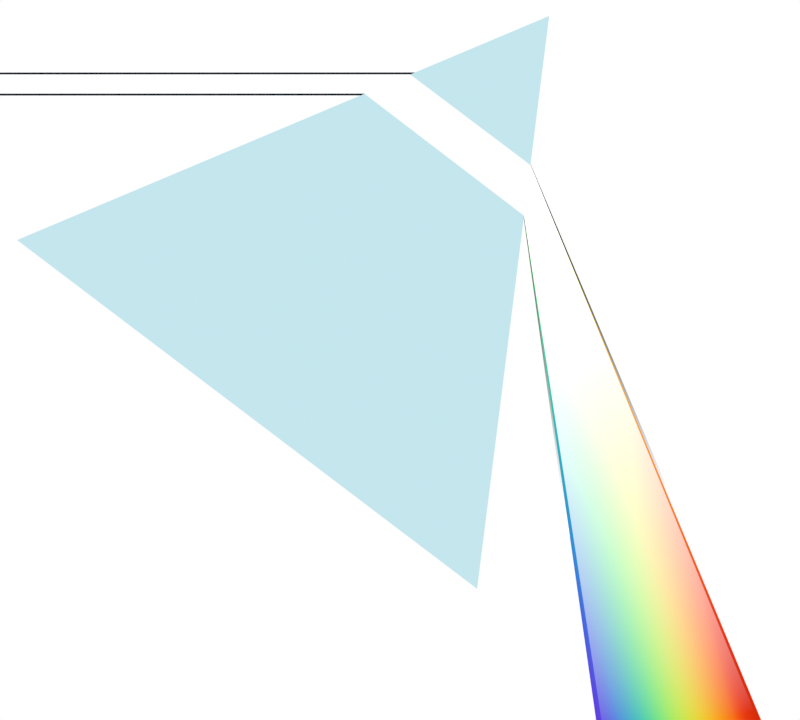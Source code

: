 # Source: experience_prisme.blend  (saved by Blender 4.2.66; exported with 4.5.12 LTS)
import bpy
from mathutils import Matrix  # noqa: F401  (used for matrix-valued properties, if any)

bpy.ops.wm.read_factory_settings(use_empty=True)
scene = bpy.context.scene
scene.name = 'Scene'

# ---- collections
col_collection = bpy.data.collections.new('Collection'); scene.collection.children.link(col_collection)
col_prisme = bpy.data.collections.new('Prisme'); scene.collection.children.link(col_prisme)
col_lumi_re_blanche = bpy.data.collections.new('Lumière blanche'); scene.collection.children.link(col_lumi_re_blanche)
col_arc_en_ciel = bpy.data.collections.new('Arc-en-ciel'); col_lumi_re_blanche.children.link(col_arc_en_ciel)
col_lumi_re_bleue = bpy.data.collections.new('Lumière bleue'); scene.collection.children.link(col_lumi_re_bleue)

# ---- materials (node trees are filled in below, after node groups)
mat_arc_en_ciel = bpy.data.materials.new('Arc-en-ciel')
mat_verre = bpy.data.materials.new('Verre')
mat_blanc = bpy.data.materials.new('Blanc')
mat_bleu = bpy.data.materials.new('Bleu')
mat_noir = bpy.data.materials.new('Noir')
mat_gradient_blanc = bpy.data.materials.new('Gradient blanc')
mat_gradient_noir = bpy.data.materials.new('Gradient noir')

# ---- material node trees
mat_arc_en_ciel.use_nodes = True; mat_arc_en_ciel.node_tree.nodes.clear()
_N = mat_arc_en_ciel.node_tree.nodes; _L = mat_arc_en_ciel.node_tree.links
n0 = _N.new('ShaderNodeOutputMaterial'); n0.name = 'Material Output'; n0.location = (300, 300)
n1 = _N.new('ShaderNodeValToRGB'); n1.name = 'Color Ramp'; n1.location = (-150, 262)
n1.color_ramp.interpolation = 'B_SPLINE'
while len(n1.color_ramp.elements) > 1: n1.color_ramp.elements.remove(n1.color_ramp.elements[-1])
n1.color_ramp.elements[0].position = 0.08182; n1.color_ramp.elements[0].color = (0.6281, 0.02242, 0.002504, 1.0)
_e = n1.color_ramp.elements.new(0.2); _e.color = (1.0, 0.04888, 0.008877, 1.0)
_e = n1.color_ramp.elements.new(0.4); _e.color = (0.9017, 0.7851, 0.01729, 1.0)
_e = n1.color_ramp.elements.new(0.6); _e.color = (0.01888, 0.8812, 0.1281, 1.0)
_e = n1.color_ramp.elements.new(0.8); _e.color = (0.008662, 0.1677, 0.7891, 1.0)
_e = n1.color_ramp.elements.new(0.9409); _e.color = (0.1501, 0.007499, 0.7089, 1.0)
n2 = _N.new('ShaderNodeTexCoord'); n2.name = 'Texture Coordinate'; n2.location = (-719, 262)
n3 = _N.new('ShaderNodeMapping'); n3.name = 'Mapping'; n3.location = (-526, 262)
n4 = _N.new('ShaderNodeSeparateXYZ'); n4.name = 'Separate XYZ'; n4.location = (-334, 262)
n5 = _N.new('ShaderNodeEmission'); n5.name = 'Emission'; n5.location = (122, 262)
_L.new(n2.outputs[0], n3.inputs[0])
_L.new(n4.outputs[0], n1.inputs[0])
_L.new(n3.outputs[0], n4.inputs[0])
_L.new(n1.outputs[0], n5.inputs[0])
_L.new(n5.outputs[0], n0.inputs[0])
n0.is_active_output = True
mat_verre.use_nodes = True; mat_verre.node_tree.nodes.clear()
_N = mat_verre.node_tree.nodes; _L = mat_verre.node_tree.links
n0 = _N.new('ShaderNodeOutputMaterial'); n0.name = 'Material Output'; n0.location = (300, 300)
n1 = _N.new('ShaderNodeEmission'); n1.name = 'Emission'; n1.location = (10, 300)
n1.inputs[0].default_value = (0.554, 0.7899, 0.8518, 1.0)
_L.new(n1.outputs[0], n0.inputs[0])
n0.is_active_output = True
mat_blanc.use_nodes = True; mat_blanc.node_tree.nodes.clear()
_N = mat_blanc.node_tree.nodes; _L = mat_blanc.node_tree.links
n0 = _N.new('ShaderNodeOutputMaterial'); n0.name = 'Material Output'; n0.location = (403, 377)
n1 = _N.new('ShaderNodeEmission'); n1.name = 'Emission'; n1.location = (182, 357)
_L.new(n1.outputs[0], n0.inputs[0])
n0.is_active_output = True
mat_bleu.use_nodes = True; mat_bleu.node_tree.nodes.clear()
_N = mat_bleu.node_tree.nodes; _L = mat_bleu.node_tree.links
n0 = _N.new('ShaderNodeOutputMaterial'); n0.name = 'Material Output'; n0.location = (403, 377)
n1 = _N.new('ShaderNodeEmission'); n1.name = 'Emission'; n1.location = (182, 357)
n1.inputs[0].default_value = (0.0186, 0.2278, 0.5404, 1.0)
_L.new(n1.outputs[0], n0.inputs[0])
n0.is_active_output = True
mat_noir.use_nodes = True; mat_noir.node_tree.nodes.clear()
_N = mat_noir.node_tree.nodes; _L = mat_noir.node_tree.links
n0 = _N.new('ShaderNodeOutputMaterial'); n0.name = 'Material Output'; n0.location = (403, 377)
n1 = _N.new('ShaderNodeEmission'); n1.name = 'Emission'; n1.location = (182, 357)
n1.inputs[0].default_value = (0.001765, 0.007277, 0.01329, 1.0)
_L.new(n1.outputs[0], n0.inputs[0])
n0.is_active_output = True
mat_gradient_blanc.use_nodes = True; mat_gradient_blanc.node_tree.nodes.clear()
_N = mat_gradient_blanc.node_tree.nodes; _L = mat_gradient_blanc.node_tree.links
n0 = _N.new('ShaderNodeOutputMaterial'); n0.name = 'Material Output'; n0.location = (902, 504)
n1 = _N.new('ShaderNodeMapping'); n1.name = 'Mapping'; n1.location = (-10, 423)
n1.inputs[2].default_value = (0.0, 0.0576, 0.0)
n2 = _N.new('ShaderNodeTexCoord'); n2.name = 'Texture Coordinate'; n2.location = (-205, 423)
n3 = _N.new('ShaderNodeSeparateXYZ'); n3.name = 'Separate XYZ'; n3.location = (197, 288)
n4 = _N.new('ShaderNodeMath'); n4.name = 'Math'; n4.location = (386, 301)
n4.operation = 'MULTIPLY_ADD'
n4.inputs[1].default_value = 1.23
n4.inputs[2].default_value = -0.16
n5 = _N.new('ShaderNodeBsdfPrincipled'); n5.name = 'Principled BSDF'; n5.location = (585, 473)
_L.new(n2.outputs[0], n1.inputs[0])
_L.new(n1.outputs[0], n3.inputs[0])
_L.new(n3.outputs[1], n4.inputs[0])
_L.new(n5.outputs[0], n0.inputs[0])
_L.new(n4.outputs[0], n5.inputs[4])
n0.is_active_output = True
mat_gradient_noir.use_nodes = True; mat_gradient_noir.node_tree.nodes.clear()
_N = mat_gradient_noir.node_tree.nodes; _L = mat_gradient_noir.node_tree.links
n0 = _N.new('ShaderNodeOutputMaterial'); n0.name = 'Material Output'; n0.location = (948, 441)
n1 = _N.new('ShaderNodeMapping'); n1.name = 'Mapping'; n1.location = (-10, 423)
n1.inputs[2].default_value = (0.0, 0.0576, 0.0)
n2 = _N.new('ShaderNodeTexCoord'); n2.name = 'Texture Coordinate'; n2.location = (-205, 423)
n3 = _N.new('ShaderNodeSeparateXYZ'); n3.name = 'Separate XYZ'; n3.location = (197, 288)
n4 = _N.new('ShaderNodeMath'); n4.name = 'Math'; n4.location = (386, 301)
n4.operation = 'MULTIPLY_ADD'
n4.inputs[1].default_value = 2.66
n4.inputs[2].default_value = -2.28
n5 = _N.new('ShaderNodeEmission'); n5.name = 'Emission'; n5.location = (560, 458)
n5.inputs[0].default_value = (0.0, 0.0, 0.0, 1.0)
n6 = _N.new('ShaderNodeMixShader'); n6.name = 'Mix Shader'; n6.location = (754, 439)
n7 = _N.new('ShaderNodeBsdfTransparent'); n7.name = 'Transparent BSDF'; n7.location = (582, 335)
_L.new(n2.outputs[0], n1.inputs[0])
_L.new(n1.outputs[0], n3.inputs[0])
_L.new(n3.outputs[1], n4.inputs[0])
_L.new(n4.outputs[0], n7.inputs[0])
_L.new(n7.outputs[0], n6.inputs[2])
_L.new(n5.outputs[0], n6.inputs[1])
_L.new(n6.outputs[0], n0.inputs[0])
n0.is_active_output = True

# ---- world
world_world = bpy.data.worlds.new('World'); scene.world = world_world
world_world.use_nodes = True; world_world.node_tree.nodes.clear()
_N = world_world.node_tree.nodes; _L = world_world.node_tree.links
n0 = _N.new('ShaderNodeOutputWorld'); n0.name = 'World Output'; n0.location = (300, 300)
n1 = _N.new('ShaderNodeBackground'); n1.name = 'Background'; n1.location = (10, 300)
n1.inputs[0].default_value = (0.05088, 0.05088, 0.05088, 1.0)
_L.new(n1.outputs[0], n0.inputs[0])
n0.is_active_output = True
world_world.color = (0.05088, 0.05088, 0.05088)
world_world.use_sun_shadow = False
world_world.sun_shadow_jitter_overblur = 0.0

# ---- cameras
cam_camera = bpy.data.cameras.new('Camera')
cam_camera.type = 'ORTHO'
cam_camera.clip_end = 100.0
cam_camera.ortho_scale = 2.4

# ---- lights
light_light = bpy.data.lights.new('Light', 'SUN')
light_light.transmission_factor = 0.0
light_light.angle = 0.1993
light_light.energy = 5.0
light_light.shadow_soft_size = 0.1
light_light.shadow_cascade_max_distance = 1000.0

# ---- meshes
me_plane_013 = bpy.data.meshes.new('Plane.013')
me_plane_013.from_pydata([(-1.0, -1.0, 0.0), (1.0, -1.0, 0.0), (-1.0, 1.0, 0.0), (1.0, 1.0, 0.0)], [], [(0, 1, 3, 2)])
_uv = me_plane_013.uv_layers.new(name='UVMap')
_uv.uv.foreach_set('vector', [0.0, 0.0, 1.0, 0.0, 1.0, 1.0, 0.0, 1.0])
me_plane_013.materials.append(mat_arc_en_ciel)
me_plane_013.update()
me_cylinder = bpy.data.meshes.new('Cylinder')
me_cylinder.from_pydata([(0.0, 1.0, -1.0), (0.0, 1.0, 1.0), (0.866, -0.5, -1.0), (0.866, -0.5, 1.0), (-0.866, -0.5, -1.0), (-0.866, -0.5, 1.0)], [], [(0, 1, 3, 2), (2, 3, 5, 4), (3, 1, 5), (4, 5, 1, 0), (0, 2, 4)])
_uv = me_cylinder.uv_layers.new(name='UVMap')
_uv.uv.foreach_set('vector', [1.0, 0.5, 1.0, 1.0, 0.6667, 1.0, 0.6667, 0.5, 0.6667, 0.5, 0.6667, 1.0, 0.3333, 1.0, 0.3333, 0.5, 0.4578, 0.13, 0.25, 0.49, 0.04215, 0.13, 0.3333, 0.5, 0.3333, 1.0, -5.96e-08, 1.0, -5.96e-08, 0.5, 0.75, 0.49, 0.9578, 0.13, 0.5422, 0.13])
me_cylinder.update()
me_cylinder_001 = bpy.data.meshes.new('Cylinder.001')
me_cylinder_001.from_pydata([(0.0, 1.0, -1.0), (0.0, 1.0, 1.0), (0.866, -0.5, -1.0), (0.866, -0.5, 1.0), (-0.866, -0.5, -1.0), (-0.866, -0.5, 1.0)], [], [(0, 1, 3, 2), (2, 3, 5, 4), (3, 1, 5), (4, 5, 1, 0), (0, 2, 4)])
_uv = me_cylinder_001.uv_layers.new(name='UVMap')
_uv.uv.foreach_set('vector', [1.0, 0.5, 1.0, 1.0, 0.6667, 1.0, 0.6667, 0.5, 0.6667, 0.5, 0.6667, 1.0, 0.3333, 1.0, 0.3333, 0.5, 0.4578, 0.13, 0.25, 0.49, 0.04215, 0.13, 0.3333, 0.5, 0.3333, 1.0, -5.96e-08, 1.0, -5.96e-08, 0.5, 0.75, 0.49, 0.9578, 0.13, 0.5422, 0.13])
me_cylinder_001.materials.append(mat_verre)
me_cylinder_001.update()
me_plane = bpy.data.meshes.new('Plane')
me_plane.from_pydata([(-1.0, -1.0, 0.0), (1.0, -1.0, 0.0), (-1.0, 1.0, 0.0), (1.0, 1.0, 0.0)], [], [(0, 1, 3, 2)])
_uv = me_plane.uv_layers.new(name='UVMap')
_uv.uv.foreach_set('vector', [0.0, 0.0, 1.0, 0.0, 1.0, 1.0, 0.0, 1.0])
me_plane.materials.append(mat_blanc)
me_plane.update()
me_plane_006 = bpy.data.meshes.new('Plane.006')
me_plane_006.from_pydata([(-0.8921, 0.02879, 0.0), (0.8758, 0.02879, 0.0), (-0.8921, -0.02879, 0.0), (0.8758, -0.02879, 0.0), (-0.8921, 0.02879, -0.0572), (0.8758, 0.02879, -0.0572), (-0.8921, -0.02879, -0.0572), (0.8758, -0.02879, -0.0572)], [], [(0, 2, 3, 1), (4, 5, 7, 6), (3, 2, 6, 7), (0, 1, 5, 4), (1, 3, 7, 5), (2, 0, 4, 6)])
_uv = me_plane_006.uv_layers.new(name='UVMap')
_uv.uv.foreach_set('vector', [0.05792, 0.5568, 0.05792, 0.8723, 0.7979, 0.8723, 0.7979, 0.5568, 0.05792, 0.5568, 0.7979, 0.5568, 0.7979, 0.8723, 0.05792, 0.8723, 0.7979, 0.8723, 0.05792, 0.8723, 0.05792, 0.8723, 0.7979, 0.8723, 0.05792, 0.5568, 0.7979, 0.5568, 0.7979, 0.5568, 0.05792, 0.5568, 0.7979, 0.5568, 0.7979, 0.8723, 0.7979, 0.8723, 0.7979, 0.5568, 0.05792, 0.8723, 0.05792, 0.5568, 0.05792, 0.5568, 0.05792, 0.8723])
me_plane_006.materials.append(mat_blanc)
me_plane_006.materials.append(mat_bleu)
me_plane_006.update()
me_plane_008 = bpy.data.meshes.new('Plane.008')
me_plane_008.from_pydata([(-0.09119, -0.1592, 0.0), (-0.03125, 0.1954, -0.05819), (-0.09843, 0.142, 0.0), (-0.02627, 0.5829, -0.05819), (-0.09119, -0.1592, -0.1672), (-0.03125, 0.1954, -0.109), (-0.09843, 0.142, -0.1672), (-0.02627, 0.5829, -0.109)], [], [(0, 2, 3, 1), (4, 5, 7, 6), (3, 2, 6, 7), (0, 1, 5, 4), (1, 3, 7, 5), (2, 0, 4, 6)])
_uv = me_plane_008.uv_layers.new(name='UVMap')
_uv.uv.foreach_set('vector', [0.05792, 0.5568, 0.05792, 0.8723, 0.7979, 0.8723, 0.7979, 0.5568, 0.05792, 0.5568, 0.7979, 0.5568, 0.7979, 0.8723, 0.05792, 0.8723, 0.7979, 0.8723, 0.05792, 0.8723, 0.05792, 0.8723, 0.7979, 0.8723, 0.05792, 0.5568, 0.7979, 0.5568, 0.7979, 0.5568, 0.05792, 0.5568, 0.7979, 0.5568, 0.7979, 0.8723, 0.7979, 0.8723, 0.7979, 0.5568, 0.05792, 0.8723, 0.05792, 0.5568, 0.05792, 0.5568, 0.05792, 0.8723])
me_plane_008.materials.append(mat_blanc)
me_plane_008.update()
me_plane_014 = bpy.data.meshes.new('Plane.014')
me_plane_014.from_pydata([(-0.8921, 0.02879, 0.0), (0.8758, 0.02879, 0.0), (-0.8921, -0.02879, 0.0), (0.8758, -0.02879, 0.0), (-0.8921, 0.02879, -0.0572), (0.8758, 0.02879, -0.0572), (-0.8921, -0.02879, -0.0572), (0.8758, -0.02879, -0.0572)], [], [(0, 2, 3, 1), (4, 5, 7, 6), (3, 2, 6, 7), (0, 1, 5, 4), (1, 3, 7, 5), (2, 0, 4, 6)])
_uv = me_plane_014.uv_layers.new(name='UVMap')
_uv.uv.foreach_set('vector', [0.05792, 0.5568, 0.05792, 0.8723, 0.7979, 0.8723, 0.7979, 0.5568, 0.05792, 0.5568, 0.7979, 0.5568, 0.7979, 0.8723, 0.05792, 0.8723, 0.7979, 0.8723, 0.05792, 0.8723, 0.05792, 0.8723, 0.7979, 0.8723, 0.05792, 0.5568, 0.7979, 0.5568, 0.7979, 0.5568, 0.05792, 0.5568, 0.7979, 0.5568, 0.7979, 0.8723, 0.7979, 0.8723, 0.7979, 0.5568, 0.05792, 0.8723, 0.05792, 0.5568, 0.05792, 0.5568, 0.05792, 0.8723])
me_plane_014.materials.append(mat_noir)
me_plane_014.update()
me_plane_001 = bpy.data.meshes.new('Plane.001')
me_plane_001.from_pydata([(-1.231, -5.091, -4.985e-07), (0.9039, -4.751, 0.0), (-0.2499, 2.874, 3.383e-07), (-0.02158, 2.329, 4.436e-07)], [], [(0, 2, 3, 1)])
_uv = me_plane_001.uv_layers.new(name='UVMap')
_uv.uv.foreach_set('vector', [0.0, 0.0, 0.0, 1.0, 1.0, 1.0, 1.0, 0.0])
me_plane_001.materials.append(mat_arc_en_ciel)
me_plane_001.update()
me_plane_007 = bpy.data.meshes.new('Plane.007')
me_plane_007.from_pydata([(-1.025, -4.546, 0.0), (0.9914, -4.742, 0.0), (-0.4178, 2.57, 0.0), (-0.2057, 3.127, 0.0)], [], [(0, 2, 3, 1)])
_uv = me_plane_007.uv_layers.new(name='UVMap')
_uv.uv.foreach_set('vector', [0.0, 0.0, 0.0, 1.0, 1.0, 1.0, 1.0, 0.0])
me_plane_007.materials.append(mat_gradient_blanc)
me_plane_007.update()
me_plane_015 = bpy.data.meshes.new('Plane.015')
me_plane_015.from_pydata([(-0.227, 0.6101, 0.0), (-0.2158, 0.6749, 0.0), (-0.227, 0.6101, -0.07665), (-0.2158, 0.6749, -0.07665), (-0.1038, -0.2849, 0.0), (0.1353, -0.1564, 0.0), (-0.1038, -0.2849, -0.07665), (0.1353, -0.1564, -0.07665)], [], [(4, 5, 1, 0), (6, 2, 3, 7), (4, 0, 2, 6), (0, 1, 3, 2), (1, 5, 7, 3)])
_uv = me_plane_015.uv_layers.new(name='UVMap')
_uv.uv.foreach_set('vector', [0.0, 0.5, 1.0, 0.5, 1.0, 1.0, 0.0, 1.0, 0.0, 0.5, 0.0, 1.0, 1.0, 1.0, 1.0, 0.5, 0.0, 0.5, 0.0, 1.0, 0.0, 1.0, 0.0, 0.5, 0.0, 1.0, 1.0, 1.0, 1.0, 1.0, 0.0, 1.0, 1.0, 1.0, 1.0, 0.5, 1.0, 0.5, 1.0, 1.0])
me_plane_015.materials.append(mat_gradient_noir)
me_plane_015.update()
me_plane_009 = bpy.data.meshes.new('Plane.009')
me_plane_009.from_pydata([(-0.08262, -0.06435, 0.0), (0.1941, -0.06433, 0.0), (-0.08262, 0.06434, 0.0), (0.1941, 0.06435, 0.0), (-0.08262, -0.06435, -0.0635), (0.1941, -0.06433, -0.0635), (-0.08262, 0.06434, -0.0635), (0.1941, 0.06435, -0.0635)], [], [(0, 2, 3, 1), (4, 5, 7, 6), (3, 2, 6, 7), (0, 1, 5, 4), (1, 3, 7, 5), (2, 0, 4, 6)])
_uv = me_plane_009.uv_layers.new(name='UVMap')
_uv.uv.foreach_set('vector', [0.05792, 0.5568, 0.05792, 0.8723, 0.7979, 0.8723, 0.7979, 0.5568, 0.05792, 0.5568, 0.7979, 0.5568, 0.7979, 0.8723, 0.05792, 0.8723, 0.7979, 0.8723, 0.05792, 0.8723, 0.05792, 0.8723, 0.7979, 0.8723, 0.05792, 0.5568, 0.7979, 0.5568, 0.7979, 0.5568, 0.05792, 0.5568, 0.7979, 0.5568, 0.7979, 0.8723, 0.7979, 0.8723, 0.7979, 0.5568, 0.05792, 0.8723, 0.05792, 0.5568, 0.05792, 0.5568, 0.05792, 0.8723])
me_plane_009.materials.append(mat_bleu)
me_plane_009.update()
me_plane_010 = bpy.data.meshes.new('Plane.010')
me_plane_010.from_pydata([(-0.03376, -0.5135, 0.1481), (0.0732, 0.2741, 0.045), (-0.04672, -0.004588, 0.1481), (0.08184, 0.9772, 0.045), (-0.03376, -0.5135, -0.1481), (0.0732, 0.2741, -0.045), (-0.04672, -0.004588, -0.1481), (0.08184, 0.9772, -0.045)], [], [(0, 2, 3, 1), (4, 5, 7, 6), (3, 2, 6, 7), (0, 1, 5, 4), (1, 3, 7, 5), (2, 0, 4, 6)])
_uv = me_plane_010.uv_layers.new(name='UVMap')
_uv.uv.foreach_set('vector', [0.05792, 0.5568, 0.05792, 0.8723, 0.7979, 0.8723, 0.7979, 0.5568, 0.05792, 0.5568, 0.7979, 0.5568, 0.7979, 0.8723, 0.05792, 0.8723, 0.7979, 0.8723, 0.05792, 0.8723, 0.05792, 0.8723, 0.7979, 0.8723, 0.05792, 0.5568, 0.7979, 0.5568, 0.7979, 0.5568, 0.05792, 0.5568, 0.7979, 0.5568, 0.7979, 0.8723, 0.7979, 0.8723, 0.7979, 0.5568, 0.05792, 0.8723, 0.05792, 0.5568, 0.05792, 0.5568, 0.05792, 0.8723])
me_plane_010.materials.append(mat_bleu)
me_plane_010.update()

# ---- objects
ob_light = bpy.data.objects.new('Light', light_light)
ob_camera = bpy.data.objects.new('Camera', cam_camera)
ob_plane = bpy.data.objects.new('Plane', me_plane_013)
ob_prisme_boolean = bpy.data.objects.new('Prisme boolean', me_cylinder)
ob_prisme_figure = bpy.data.objects.new('Prisme figure', me_cylinder_001)
ob_plane_001 = bpy.data.objects.new('Plane.001', me_plane)
ob_rayon_incident = bpy.data.objects.new('Rayon incident', me_plane_006)
ob_rayon_prisme = bpy.data.objects.new('Rayon prisme', me_plane_008)
ob_rayon_incident_contour = bpy.data.objects.new('Rayon incident contour', me_plane_014)
ob_arc_en_ciel = bpy.data.objects.new('Arc-en-ciel', me_plane_001)
ob_lumi_re_blanche = bpy.data.objects.new('Lumière blanche', me_plane_007)
ob_lumi_re_blanche_contour = bpy.data.objects.new('Lumière blanche contour', me_plane_015)
ob_rayon_incident_001 = bpy.data.objects.new('Rayon incident.001', me_plane_009)
ob_rayon_prisme_001 = bpy.data.objects.new('Rayon prisme.001', me_plane_010)

# ---- transforms, parenting, visibility, modifiers, constraints
ob_light.location = (4.076, 1.005, 5.904)
ob_light.rotation_euler = (0.1999, 0.02895, 1.909)
ob_light.lock_rotations_4d = False
ob_light.empty_display_type = 'ARROWS'
ob_light.color = (0.0, 0.0, 0.0, 0.0)
ob_light.lineart.crease_threshold = 0.0
ob_camera.location = (-0.747, -0.1396, 10.0)
ob_camera.lock_rotations_4d = False
ob_camera.empty_display_type = 'ARROWS'
ob_camera.color = (0.0, 0.0, 0.0, 0.0)
ob_camera.display_type = 'WIRE'
ob_camera.lineart.crease_threshold = 0.0
ob_plane.location = (0.0, 0.0, 0.0)
ob_plane.scale = (3.0, 3.0, 2.646)
ob_plane.hide_render = True
ob_prisme_boolean.location = (-0.9037, 0.09552, -1.06)
ob_prisme_boolean.rotation_euler = (0.0, -0.0, -0.6487)
ob_prisme_boolean.hide_render = True
ob_prisme_boolean.visible_camera = False
ob_prisme_boolean.show_wire = True
ob_prisme_boolean.display.show_shadows = False
ob_prisme_figure.location = (-0.9037, 0.09552, -1.17)
ob_prisme_figure.rotation_euler = (0.0, -0.0, -0.6487)
ob_plane_001.location = (-0.7671, 0.0, -3.168)
ob_plane_001.scale = (1.344, 1.344, 1.344)
ob_rayon_incident.location = (-1.574, 0.6884, -0.1004)
ob_rayon_incident.rotation_euler = (0.0, -0.0, 9.425)
_m = ob_rayon_incident.modifiers.new('Boolean', 'BOOLEAN')
_m.object = ob_prisme_boolean
ob_rayon_prisme.location = (-0.03808, 0.3833, -0.0924)
ob_rayon_prisme.rotation_euler = (0.0, -0.0, 12.15)
ob_rayon_prisme.scale = (9.689, -0.3822, 0.8083)
ob_rayon_prisme.show_in_front = True
ob_rayon_prisme.display.show_shadows = False
_m = ob_rayon_prisme.modifiers.new('Boolean', 'BOOLEAN')
_m.object = ob_prisme_boolean
_m.operation = 'INTERSECT'
ob_rayon_incident_contour.location = (-1.574, 0.6884, -0.1751)
ob_rayon_incident_contour.rotation_euler = (0.0, -0.0, 9.425)
_m = ob_rayon_incident_contour.modifiers.new('Solidify', 'SOLIDIFY')
_m.thickness = -0.01
_m.material_offset = 1
_m.use_flip_normals = True
_m = ob_rayon_incident_contour.modifiers.new('Boolean', 'BOOLEAN')
_m.object = ob_prisme_boolean
ob_arc_en_ciel.location = (-0.2206, -0.2803, -0.1463)
ob_arc_en_ciel.rotation_euler = (2.057e-08, 3.142, 0.2719)
ob_arc_en_ciel.scale = (0.2558, 0.2558, 0.08528)
ob_lumi_re_blanche.location = (-0.1164, -0.3194, -0.08504)
ob_lumi_re_blanche.rotation_euler = (0.0, -0.0, 0.2375)
ob_lumi_re_blanche.scale = (0.2558, 0.2558, 0.08528)
ob_lumi_re_blanche_contour.location = (-0.1164, -0.3194, -0.2068)
ob_lumi_re_blanche_contour.scale = (1.23, 1.23, 1.23)
ob_rayon_incident_001.location = (-1.574, 0.6884, -0.1004)
ob_rayon_incident_001.rotation_euler = (0.0, -0.0, 9.425)
ob_rayon_incident_001.scale = (10.8, -0.1625, 0.9008)
_m = ob_rayon_incident_001.modifiers.new('Boolean', 'BOOLEAN')
_m.object = ob_prisme_boolean
_m = ob_rayon_incident_001.modifiers.new('Mirror', 'MIRROR')
_m.mirror_object = ob_prisme_boolean
ob_rayon_prisme_001.location = (-0.6603, 0.6003, -0.16)
ob_rayon_prisme_001.rotation_euler = (0.0, -0.0, 12.0)
ob_rayon_prisme_001.scale = (6.838, -0.07306, 0.6114)
ob_rayon_prisme_001.show_in_front = True
ob_rayon_prisme_001.display.show_shadows = False
_m = ob_rayon_prisme_001.modifiers.new('Boolean', 'BOOLEAN')
_m.object = ob_prisme_boolean
_m.operation = 'INTERSECT'

# ---- collection membership
col_collection.objects.link(ob_light)
col_collection.objects.link(ob_camera)
col_collection.objects.link(ob_plane)
col_prisme.objects.link(ob_prisme_boolean)
col_prisme.objects.link(ob_prisme_figure)
col_prisme.objects.link(ob_plane_001)
col_lumi_re_blanche.objects.link(ob_rayon_incident)
col_lumi_re_blanche.objects.link(ob_rayon_prisme)
col_lumi_re_blanche.objects.link(ob_rayon_incident_contour)
col_arc_en_ciel.objects.link(ob_arc_en_ciel)
col_arc_en_ciel.objects.link(ob_lumi_re_blanche)
col_arc_en_ciel.objects.link(ob_lumi_re_blanche_contour)
col_lumi_re_bleue.objects.link(ob_rayon_incident_001)
col_lumi_re_bleue.objects.link(ob_rayon_prisme_001)
def _layer_coll(name, lc=None):
    lc = lc or bpy.context.view_layer.layer_collection
    for c in lc.children:
        if c.name == name: return c
        r = _layer_coll(name, c)
        if r: return r
_layer_coll('Lumière bleue').exclude = True

# ---- scene / render settings (as saved in the file)
scene.camera = ob_camera
scene.frame_start = 1; scene.frame_end = 250; scene.frame_set(2)
scene.render.engine = 'CYCLES'
scene.render.image_settings.color_mode = 'RGB'
scene.render.resolution_x = 1080
scene.render.resolution_y = 972
scene.render.resolution_percentage = 50
scene.render.film_transparent = True
scene.cycles.sampling_pattern = 'TABULATED_SOBOL'
scene.view_settings.view_transform = 'Standard'
bpy.context.view_layer.update()
